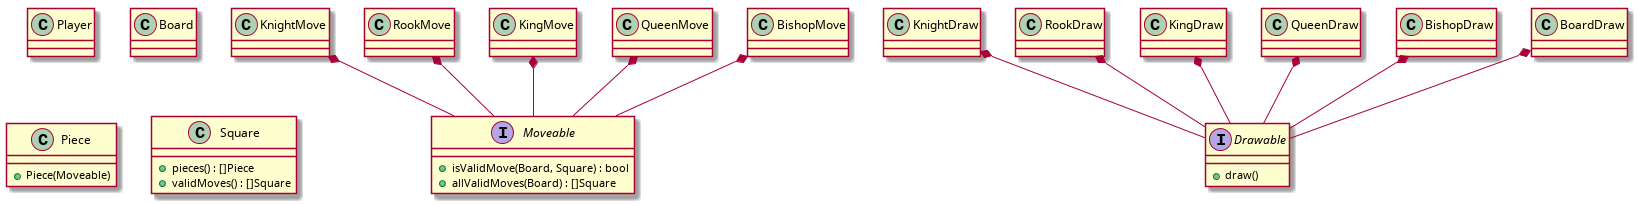

The diagram above was rendered by PlantUML. Its source (embedded in the PNG):
@startuml
class Player {
}
class Board {
}
class Piece {
+ Piece(Moveable)
}

class Square {
+ pieces() : []Piece
+ validMoves() : []Square
}

interface Moveable {
+ isValidMove(Board, Square) : bool
+ allValidMoves(Board) : []Square
}

class KnightMove *-- Moveable
class RookMove *-- Moveable
class KingMove *-- Moveable
class QueenMove *-- Moveable
class BishopMove *-- Moveable

interface Drawable {
+ draw()
}
class KnightDraw *-- Drawable
class RookDraw *-- Drawable
class KingDraw *-- Drawable
class QueenDraw *-- Drawable
class BishopDraw *-- Drawable
class BoardDraw *-- Drawable
@enduml